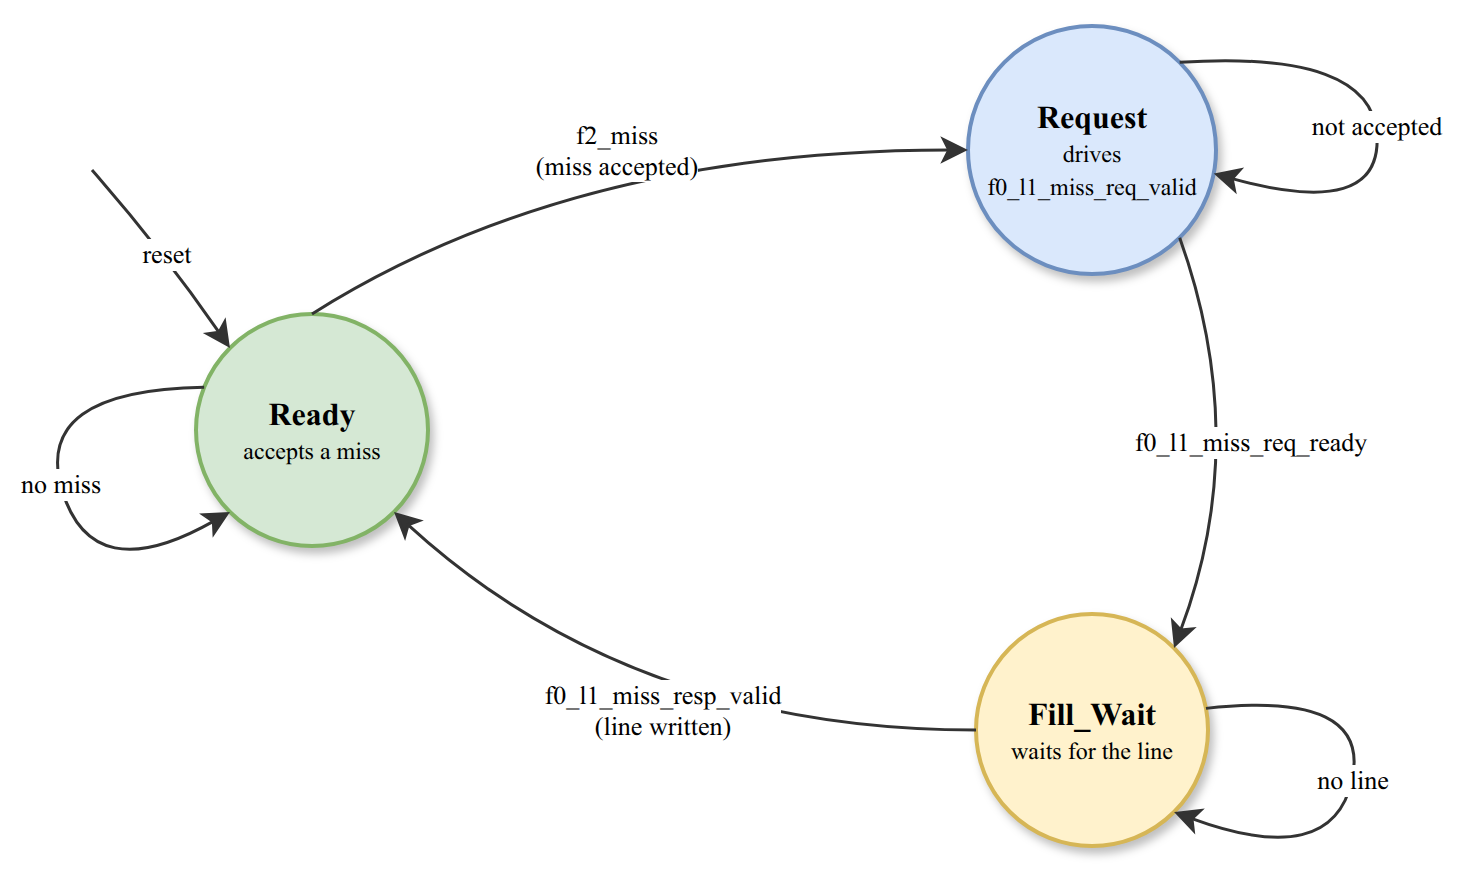

The diagram above was exported from draw.io. Its source (the exported page's mxGraphModel, read from the mxfile embedded in the PNG):
<mxGraphModel dx="1356" dy="811" grid="1" gridSize="10" guides="1" tooltips="1" connect="1" arrows="1" fold="1" page="1" pageScale="1" pageWidth="800" pageHeight="520" math="0" shadow="0">
  <root>
    <mxCell id="0" />
    <mxCell id="1" parent="0" />
    <mxCell id="c1" value="&lt;b&gt;&lt;font style=&quot;font-size:16px&quot;&gt;Ready&lt;/font&gt;&lt;/b&gt;&lt;br&gt;&lt;font style=&quot;font-size:12px&quot;&gt;accepts a miss&lt;/font&gt;" style="ellipse;aspect=fixed;whiteSpace=wrap;html=1;fillColor=#d5e8d4;strokeColor=#82b366;strokeWidth=2;fontSize=14;shadow=1;fontFamily=Times New Roman;" vertex="1" parent="1">
      <mxGeometry x="112" y="192" width="116" height="116" as="geometry" />
    </mxCell>
    <mxCell id="c2" value="&lt;b&gt;&lt;font style=&quot;font-size:16px&quot;&gt;Request&lt;/font&gt;&lt;/b&gt;&lt;br&gt;&lt;font style=&quot;font-size:12px&quot;&gt;drives&lt;br&gt;f0_l1_miss_req_valid&lt;/font&gt;" style="ellipse;aspect=fixed;whiteSpace=wrap;html=1;fillColor=#dae8fc;strokeColor=#6c8ebf;strokeWidth=2;fontSize=14;shadow=1;fontFamily=Times New Roman;" vertex="1" parent="1">
      <mxGeometry x="498" y="48" width="124" height="124" as="geometry" />
    </mxCell>
    <mxCell id="c3" value="&lt;b&gt;&lt;font style=&quot;font-size:16px&quot;&gt;Fill_Wait&lt;/font&gt;&lt;/b&gt;&lt;br&gt;&lt;font style=&quot;font-size:12px&quot;&gt;waits for the line&lt;/font&gt;" style="ellipse;aspect=fixed;whiteSpace=wrap;html=1;fillColor=#fff2cc;strokeColor=#d6b656;strokeWidth=2;fontSize=14;shadow=1;fontFamily=Times New Roman;" vertex="1" parent="1">
      <mxGeometry x="502" y="342" width="116" height="116" as="geometry" />
    </mxCell>
    <mxCell id="c4" value="reset" style="curved=1;html=1;endArrow=classic;endFill=1;endSize=9;strokeWidth=1.5;strokeColor=#333333;fontSize=13;labelBackgroundColor=#ffffff;fontFamily=Times New Roman;entryX=0.15;entryY=0.15;entryDx=0;entryDy=0;entryPerimeter=1;" edge="1" parent="1" target="c1">
      <mxGeometry relative="1" as="geometry">
        <mxPoint x="60" y="120" as="sourcePoint" />
        <Array as="points">
          <mxPoint x="95" y="160" />
        </Array>
      </mxGeometry>
    </mxCell>
    <mxCell id="c5" value="f2_miss&lt;br&gt;(miss accepted)" style="curved=1;html=1;endArrow=classic;endFill=1;endSize=9;strokeWidth=1.5;strokeColor=#333333;fontSize=13;labelBackgroundColor=#ffffff;fontFamily=Times New Roman;exitX=0.5;exitY=0;exitDx=0;exitDy=0;exitPerimeter=1;entryX=0;entryY=0.5;entryDx=0;entryDy=0;entryPerimeter=1;" edge="1" parent="1" source="c1" target="c2">
      <mxGeometry relative="1" as="geometry">
        <Array as="points">
          <mxPoint x="300" y="110" />
        </Array>
      </mxGeometry>
    </mxCell>
    <mxCell id="c6" value="f0_l1_miss_req_ready" style="curved=1;html=1;endArrow=classic;endFill=1;endSize=9;strokeWidth=1.5;strokeColor=#333333;fontSize=13;labelBackgroundColor=#ffffff;fontFamily=Times New Roman;exitX=0.85;exitY=0.85;exitDx=0;exitDy=0;exitPerimeter=1;entryX=0.85;entryY=0.15;entryDx=0;entryDy=0;entryPerimeter=1;" edge="1" parent="1" source="c2" target="c3">
      <mxGeometry relative="1" as="geometry">
        <Array as="points">
          <mxPoint x="640" y="255" />
        </Array>
      </mxGeometry>
    </mxCell>
    <mxCell id="c7" value="f0_l1_miss_resp_valid&lt;br&gt;(line written)" style="curved=1;html=1;endArrow=classic;endFill=1;endSize=9;strokeWidth=1.5;strokeColor=#333333;fontSize=13;labelBackgroundColor=#ffffff;fontFamily=Times New Roman;exitX=0;exitY=0.5;exitDx=0;exitDy=0;exitPerimeter=1;entryX=0.85;entryY=0.85;entryDx=0;entryDy=0;entryPerimeter=1;" edge="1" parent="1" source="c3" target="c1">
      <mxGeometry relative="1" as="geometry">
        <Array as="points">
          <mxPoint x="330" y="400" />
        </Array>
        <mxPoint x="10" y="-10" as="offset" />
      </mxGeometry>
    </mxCell>
    <mxCell id="c8" value="no miss" style="curved=1;html=1;endArrow=classic;endFill=1;endSize=9;strokeWidth=1.5;strokeColor=#333333;fontSize=13;labelBackgroundColor=#ffffff;fontFamily=Times New Roman;exitX=0;exitY=0.3;exitDx=0;exitDy=0;exitPerimeter=1;entryX=0.15;entryY=0.85;entryDx=0;entryDy=0;entryPerimeter=1;" edge="1" parent="1" source="c1" target="c1">
      <mxGeometry relative="1" as="geometry">
        <Array as="points">
          <mxPoint x="30" y="230" />
          <mxPoint x="60" y="330" />
        </Array>
      </mxGeometry>
    </mxCell>
    <mxCell id="c9" value="not accepted" style="curved=1;html=1;endArrow=classic;endFill=1;endSize=9;strokeWidth=1.5;strokeColor=#333333;fontSize=13;labelBackgroundColor=#ffffff;fontFamily=Times New Roman;exitX=0.85;exitY=0.15;exitDx=0;exitDy=0;exitPerimeter=1;entryX=1;entryY=0.6;entryDx=0;entryDy=0;entryPerimeter=1;" edge="1" parent="1" source="c2" target="c2">
      <mxGeometry relative="1" as="geometry">
        <Array as="points">
          <mxPoint x="700" y="60" />
          <mxPoint x="705" y="145" />
        </Array>
      </mxGeometry>
    </mxCell>
    <mxCell id="c10" value="no line" style="curved=1;html=1;endArrow=classic;endFill=1;endSize=9;strokeWidth=1.5;strokeColor=#333333;fontSize=13;labelBackgroundColor=#ffffff;fontFamily=Times New Roman;exitX=1;exitY=0.4;exitDx=0;exitDy=0;exitPerimeter=1;entryX=0.85;entryY=0.85;entryDx=0;entryDy=0;entryPerimeter=1;" edge="1" parent="1" source="c3" target="c3">
      <mxGeometry relative="1" as="geometry">
        <Array as="points">
          <mxPoint x="700" y="380" />
          <mxPoint x="680" y="470" />
        </Array>
      </mxGeometry>
    </mxCell>
  </root>
</mxGraphModel>